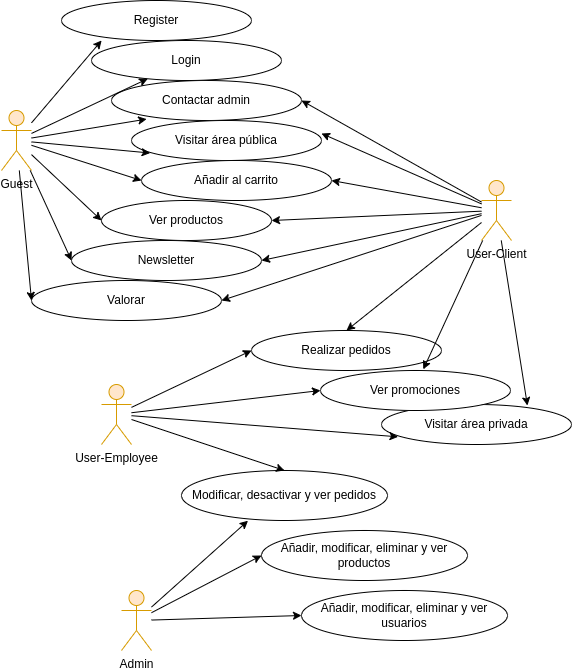

The diagram above was exported from draw.io. Its source (the exported page's mxGraphModel, read from the mxfile embedded in the PNG):
<mxGraphModel dx="2189" dy="793" grid="1" gridSize="10" guides="1" tooltips="1" connect="1" arrows="1" fold="1" page="1" pageScale="1" pageWidth="827" pageHeight="1169" math="0" shadow="0">
  <root>
    <mxCell id="0" />
    <mxCell id="1" parent="0" />
    <mxCell id="co_KkxCk6RvIBu7AYui0-1" value="Guest&lt;div&gt;&lt;br&gt;&lt;/div&gt;" style="shape=umlActor;verticalLabelPosition=bottom;verticalAlign=top;html=1;outlineConnect=0;fillColor=#ffe6cc;strokeColor=#d79b00;" parent="1" vertex="1">
      <mxGeometry y="250" width="30" height="60" as="geometry" />
    </mxCell>
    <mxCell id="co_KkxCk6RvIBu7AYui0-3" value="Contactar admin" style="ellipse;whiteSpace=wrap;html=1;" parent="1" vertex="1">
      <mxGeometry x="110" y="220" width="190" height="40" as="geometry" />
    </mxCell>
    <mxCell id="co_KkxCk6RvIBu7AYui0-4" value="&lt;div&gt;Admin&lt;/div&gt;" style="shape=umlActor;verticalLabelPosition=bottom;verticalAlign=top;html=1;outlineConnect=0;fillColor=#ffe6cc;strokeColor=#d79b00;" parent="1" vertex="1">
      <mxGeometry x="120" y="730" width="30" height="60" as="geometry" />
    </mxCell>
    <mxCell id="co_KkxCk6RvIBu7AYui0-5" value="&lt;div&gt;User-Client&lt;/div&gt;" style="shape=umlActor;verticalLabelPosition=bottom;verticalAlign=top;html=1;outlineConnect=0;fillColor=#ffe6cc;strokeColor=#d79b00;" parent="1" vertex="1">
      <mxGeometry x="480" y="320" width="30" height="60" as="geometry" />
    </mxCell>
    <mxCell id="co_KkxCk6RvIBu7AYui0-6" value="&lt;div&gt;User-Employee&lt;/div&gt;" style="shape=umlActor;verticalLabelPosition=bottom;verticalAlign=top;html=1;outlineConnect=0;fillColor=#ffe6cc;strokeColor=#d79b00;" parent="1" vertex="1">
      <mxGeometry x="100" y="524" width="30" height="60" as="geometry" />
    </mxCell>
    <mxCell id="co_KkxCk6RvIBu7AYui0-17" value="Visitar área pública" style="ellipse;whiteSpace=wrap;html=1;" parent="1" vertex="1">
      <mxGeometry x="130" y="260" width="190" height="40" as="geometry" />
    </mxCell>
    <mxCell id="co_KkxCk6RvIBu7AYui0-18" value="Login" style="ellipse;whiteSpace=wrap;html=1;" parent="1" vertex="1">
      <mxGeometry x="90" y="180" width="190" height="40" as="geometry" />
    </mxCell>
    <mxCell id="co_KkxCk6RvIBu7AYui0-19" value="Register" style="ellipse;whiteSpace=wrap;html=1;" parent="1" vertex="1">
      <mxGeometry x="60" y="140" width="190" height="40" as="geometry" />
    </mxCell>
    <mxCell id="co_KkxCk6RvIBu7AYui0-20" value="Añadir al carrito" style="ellipse;whiteSpace=wrap;html=1;" parent="1" vertex="1">
      <mxGeometry x="140" y="300" width="190" height="40" as="geometry" />
    </mxCell>
    <mxCell id="co_KkxCk6RvIBu7AYui0-21" value="Ver productos" style="ellipse;whiteSpace=wrap;html=1;" parent="1" vertex="1">
      <mxGeometry x="100" y="340" width="170" height="40" as="geometry" />
    </mxCell>
    <mxCell id="co_KkxCk6RvIBu7AYui0-22" value="Valorar" style="ellipse;whiteSpace=wrap;html=1;" parent="1" vertex="1">
      <mxGeometry x="30" y="420" width="190" height="40" as="geometry" />
    </mxCell>
    <mxCell id="co_KkxCk6RvIBu7AYui0-30" value="" style="endArrow=classic;html=1;rounded=0;entryX=0.185;entryY=0.965;entryDx=0;entryDy=0;entryPerimeter=0;" parent="1" source="co_KkxCk6RvIBu7AYui0-1" target="co_KkxCk6RvIBu7AYui0-3" edge="1">
      <mxGeometry width="50" height="50" relative="1" as="geometry">
        <mxPoint x="20" y="220" as="sourcePoint" />
        <mxPoint x="50" y="190" as="targetPoint" />
      </mxGeometry>
    </mxCell>
    <mxCell id="co_KkxCk6RvIBu7AYui0-31" value="" style="endArrow=classic;html=1;rounded=0;entryX=0.098;entryY=0.813;entryDx=0;entryDy=0;entryPerimeter=0;" parent="1" source="co_KkxCk6RvIBu7AYui0-1" target="co_KkxCk6RvIBu7AYui0-17" edge="1">
      <mxGeometry width="50" height="50" relative="1" as="geometry">
        <mxPoint x="50" y="260" as="sourcePoint" />
        <mxPoint x="100" y="210" as="targetPoint" />
      </mxGeometry>
    </mxCell>
    <mxCell id="co_KkxCk6RvIBu7AYui0-33" value="" style="endArrow=classic;html=1;rounded=0;entryX=0.211;entryY=1;entryDx=0;entryDy=0;entryPerimeter=0;" parent="1" source="co_KkxCk6RvIBu7AYui0-1" target="co_KkxCk6RvIBu7AYui0-19" edge="1">
      <mxGeometry width="50" height="50" relative="1" as="geometry">
        <mxPoint x="50" y="320" as="sourcePoint" />
        <mxPoint x="100" y="270" as="targetPoint" />
      </mxGeometry>
    </mxCell>
    <mxCell id="co_KkxCk6RvIBu7AYui0-34" value="" style="endArrow=classic;html=1;rounded=0;" parent="1" source="co_KkxCk6RvIBu7AYui0-1" target="co_KkxCk6RvIBu7AYui0-18" edge="1">
      <mxGeometry width="50" height="50" relative="1" as="geometry">
        <mxPoint x="60" y="280" as="sourcePoint" />
        <mxPoint x="110" y="230" as="targetPoint" />
      </mxGeometry>
    </mxCell>
    <mxCell id="co_KkxCk6RvIBu7AYui0-35" value="" style="endArrow=classic;html=1;rounded=0;entryX=0;entryY=0.5;entryDx=0;entryDy=0;" parent="1" source="co_KkxCk6RvIBu7AYui0-1" target="co_KkxCk6RvIBu7AYui0-20" edge="1">
      <mxGeometry width="50" height="50" relative="1" as="geometry">
        <mxPoint x="30" y="260" as="sourcePoint" />
        <mxPoint x="90" y="270" as="targetPoint" />
      </mxGeometry>
    </mxCell>
    <mxCell id="co_KkxCk6RvIBu7AYui0-36" value="" style="endArrow=classic;html=1;rounded=0;entryX=0;entryY=0.5;entryDx=0;entryDy=0;" parent="1" source="co_KkxCk6RvIBu7AYui0-1" target="co_KkxCk6RvIBu7AYui0-21" edge="1">
      <mxGeometry width="50" height="50" relative="1" as="geometry">
        <mxPoint x="30" y="260" as="sourcePoint" />
        <mxPoint x="190" y="270" as="targetPoint" />
      </mxGeometry>
    </mxCell>
    <mxCell id="co_KkxCk6RvIBu7AYui0-37" value="" style="endArrow=classic;html=1;rounded=0;entryX=0;entryY=0.5;entryDx=0;entryDy=0;" parent="1" source="co_KkxCk6RvIBu7AYui0-1" target="co_KkxCk6RvIBu7AYui0-22" edge="1">
      <mxGeometry width="50" height="50" relative="1" as="geometry">
        <mxPoint x="40" y="350" as="sourcePoint" />
        <mxPoint x="180" y="390" as="targetPoint" />
      </mxGeometry>
    </mxCell>
    <mxCell id="co_KkxCk6RvIBu7AYui0-40" value="" style="endArrow=classic;html=1;rounded=0;entryX=1;entryY=0.5;entryDx=0;entryDy=0;" parent="1" source="co_KkxCk6RvIBu7AYui0-5" target="co_KkxCk6RvIBu7AYui0-20" edge="1">
      <mxGeometry width="50" height="50" relative="1" as="geometry">
        <mxPoint x="380" y="320" as="sourcePoint" />
        <mxPoint x="430" y="270" as="targetPoint" />
      </mxGeometry>
    </mxCell>
    <mxCell id="co_KkxCk6RvIBu7AYui0-41" value="" style="endArrow=classic;html=1;rounded=0;entryX=1;entryY=0.5;entryDx=0;entryDy=0;" parent="1" source="co_KkxCk6RvIBu7AYui0-5" target="co_KkxCk6RvIBu7AYui0-21" edge="1">
      <mxGeometry width="50" height="50" relative="1" as="geometry">
        <mxPoint x="490" y="357" as="sourcePoint" />
        <mxPoint x="340" y="330" as="targetPoint" />
      </mxGeometry>
    </mxCell>
    <mxCell id="co_KkxCk6RvIBu7AYui0-42" value="" style="endArrow=classic;html=1;rounded=0;entryX=1;entryY=0.5;entryDx=0;entryDy=0;" parent="1" source="co_KkxCk6RvIBu7AYui0-5" target="co_KkxCk6RvIBu7AYui0-22" edge="1">
      <mxGeometry width="50" height="50" relative="1" as="geometry">
        <mxPoint x="500" y="367" as="sourcePoint" />
        <mxPoint x="350" y="340" as="targetPoint" />
      </mxGeometry>
    </mxCell>
    <mxCell id="co_KkxCk6RvIBu7AYui0-44" value="Visitar área privada" style="ellipse;whiteSpace=wrap;html=1;" parent="1" vertex="1">
      <mxGeometry x="380" y="544" width="190" height="40" as="geometry" />
    </mxCell>
    <mxCell id="co_KkxCk6RvIBu7AYui0-45" value="Realizar pedidos" style="ellipse;whiteSpace=wrap;html=1;" parent="1" vertex="1">
      <mxGeometry x="250" y="470" width="190" height="40" as="geometry" />
    </mxCell>
    <mxCell id="co_KkxCk6RvIBu7AYui0-46" value="Ver promociones" style="ellipse;whiteSpace=wrap;html=1;" parent="1" vertex="1">
      <mxGeometry x="319" y="510" width="190" height="40" as="geometry" />
    </mxCell>
    <mxCell id="co_KkxCk6RvIBu7AYui0-49" value="" style="endArrow=classic;html=1;rounded=0;entryX=0.5;entryY=0;entryDx=0;entryDy=0;" parent="1" source="co_KkxCk6RvIBu7AYui0-5" target="co_KkxCk6RvIBu7AYui0-45" edge="1">
      <mxGeometry width="50" height="50" relative="1" as="geometry">
        <mxPoint x="490" y="367" as="sourcePoint" />
        <mxPoint x="245" y="480" as="targetPoint" />
      </mxGeometry>
    </mxCell>
    <mxCell id="co_KkxCk6RvIBu7AYui0-50" value="" style="endArrow=classic;html=1;rounded=0;entryX=0.541;entryY=-0.029;entryDx=0;entryDy=0;entryPerimeter=0;" parent="1" source="co_KkxCk6RvIBu7AYui0-5" target="co_KkxCk6RvIBu7AYui0-46" edge="1">
      <mxGeometry width="50" height="50" relative="1" as="geometry">
        <mxPoint x="500" y="377" as="sourcePoint" />
        <mxPoint x="255" y="490" as="targetPoint" />
      </mxGeometry>
    </mxCell>
    <mxCell id="co_KkxCk6RvIBu7AYui0-51" value="" style="endArrow=classic;html=1;rounded=0;entryX=0.768;entryY=0.025;entryDx=0;entryDy=0;entryPerimeter=0;" parent="1" source="co_KkxCk6RvIBu7AYui0-5" target="co_KkxCk6RvIBu7AYui0-44" edge="1">
      <mxGeometry width="50" height="50" relative="1" as="geometry">
        <mxPoint x="510" y="387" as="sourcePoint" />
        <mxPoint x="265" y="500" as="targetPoint" />
      </mxGeometry>
    </mxCell>
    <mxCell id="co_KkxCk6RvIBu7AYui0-53" value="" style="endArrow=classic;html=1;rounded=0;entryX=0;entryY=0.5;entryDx=0;entryDy=0;" parent="1" source="co_KkxCk6RvIBu7AYui0-6" target="co_KkxCk6RvIBu7AYui0-45" edge="1">
      <mxGeometry width="50" height="50" relative="1" as="geometry">
        <mxPoint x="140" y="553" as="sourcePoint" />
        <mxPoint x="192" y="517" as="targetPoint" />
      </mxGeometry>
    </mxCell>
    <mxCell id="co_KkxCk6RvIBu7AYui0-54" value="" style="endArrow=classic;html=1;rounded=0;entryX=0;entryY=0.5;entryDx=0;entryDy=0;" parent="1" source="co_KkxCk6RvIBu7AYui0-6" target="co_KkxCk6RvIBu7AYui0-46" edge="1">
      <mxGeometry width="50" height="50" relative="1" as="geometry">
        <mxPoint x="150" y="563" as="sourcePoint" />
        <mxPoint x="202" y="527" as="targetPoint" />
      </mxGeometry>
    </mxCell>
    <mxCell id="co_KkxCk6RvIBu7AYui0-55" value="" style="endArrow=classic;html=1;rounded=0;entryX=0.087;entryY=0.808;entryDx=0;entryDy=0;entryPerimeter=0;" parent="1" source="co_KkxCk6RvIBu7AYui0-6" target="co_KkxCk6RvIBu7AYui0-44" edge="1">
      <mxGeometry width="50" height="50" relative="1" as="geometry">
        <mxPoint x="160" y="573" as="sourcePoint" />
        <mxPoint x="212" y="537" as="targetPoint" />
      </mxGeometry>
    </mxCell>
    <mxCell id="co_KkxCk6RvIBu7AYui0-56" value="Modificar, desactivar y ver pedidos" style="ellipse;whiteSpace=wrap;html=1;" parent="1" vertex="1">
      <mxGeometry x="180" y="610" width="206" height="50" as="geometry" />
    </mxCell>
    <mxCell id="co_KkxCk6RvIBu7AYui0-57" value="Añadir, modificar, eliminar y ver productos" style="ellipse;whiteSpace=wrap;html=1;" parent="1" vertex="1">
      <mxGeometry x="260" y="670" width="206" height="50" as="geometry" />
    </mxCell>
    <mxCell id="co_KkxCk6RvIBu7AYui0-59" value="Añadir, modificar, eliminar y ver usuarios" style="ellipse;whiteSpace=wrap;html=1;" parent="1" vertex="1">
      <mxGeometry x="300" y="730" width="206" height="50" as="geometry" />
    </mxCell>
    <mxCell id="co_KkxCk6RvIBu7AYui0-60" value="" style="endArrow=classic;html=1;rounded=0;entryX=0.5;entryY=0;entryDx=0;entryDy=0;" parent="1" source="co_KkxCk6RvIBu7AYui0-6" target="co_KkxCk6RvIBu7AYui0-56" edge="1">
      <mxGeometry width="50" height="50" relative="1" as="geometry">
        <mxPoint x="140" y="565" as="sourcePoint" />
        <mxPoint x="477" y="592" as="targetPoint" />
      </mxGeometry>
    </mxCell>
    <mxCell id="co_KkxCk6RvIBu7AYui0-61" value="" style="endArrow=classic;html=1;rounded=0;entryX=0;entryY=0.5;entryDx=0;entryDy=0;" parent="1" source="co_KkxCk6RvIBu7AYui0-4" target="co_KkxCk6RvIBu7AYui0-57" edge="1">
      <mxGeometry width="50" height="50" relative="1" as="geometry">
        <mxPoint x="140" y="569" as="sourcePoint" />
        <mxPoint x="293" y="620" as="targetPoint" />
      </mxGeometry>
    </mxCell>
    <mxCell id="co_KkxCk6RvIBu7AYui0-62" value="" style="endArrow=classic;html=1;rounded=0;entryX=0.323;entryY=1.004;entryDx=0;entryDy=0;entryPerimeter=0;" parent="1" source="co_KkxCk6RvIBu7AYui0-4" target="co_KkxCk6RvIBu7AYui0-56" edge="1">
      <mxGeometry width="50" height="50" relative="1" as="geometry">
        <mxPoint x="150" y="579" as="sourcePoint" />
        <mxPoint x="303" y="630" as="targetPoint" />
      </mxGeometry>
    </mxCell>
    <mxCell id="co_KkxCk6RvIBu7AYui0-63" value="" style="endArrow=classic;html=1;rounded=0;entryX=0;entryY=0.5;entryDx=0;entryDy=0;" parent="1" source="co_KkxCk6RvIBu7AYui0-4" target="co_KkxCk6RvIBu7AYui0-59" edge="1">
      <mxGeometry width="50" height="50" relative="1" as="geometry">
        <mxPoint x="160" y="589" as="sourcePoint" />
        <mxPoint x="313" y="640" as="targetPoint" />
      </mxGeometry>
    </mxCell>
    <mxCell id="da0gbS9oDroFJHa1wYZX-1" value="" style="endArrow=classic;html=1;rounded=0;entryX=1;entryY=0.5;entryDx=0;entryDy=0;" edge="1" parent="1" source="co_KkxCk6RvIBu7AYui0-5">
      <mxGeometry width="50" height="50" relative="1" as="geometry">
        <mxPoint x="470" y="300" as="sourcePoint" />
        <mxPoint x="320" y="273" as="targetPoint" />
      </mxGeometry>
    </mxCell>
    <mxCell id="da0gbS9oDroFJHa1wYZX-2" value="" style="endArrow=classic;html=1;rounded=0;entryX=1;entryY=0.5;entryDx=0;entryDy=0;" edge="1" parent="1" source="co_KkxCk6RvIBu7AYui0-5" target="co_KkxCk6RvIBu7AYui0-3">
      <mxGeometry width="50" height="50" relative="1" as="geometry">
        <mxPoint x="490" y="353" as="sourcePoint" />
        <mxPoint x="330" y="283" as="targetPoint" />
      </mxGeometry>
    </mxCell>
    <mxCell id="da0gbS9oDroFJHa1wYZX-3" value="Newsletter" style="ellipse;whiteSpace=wrap;html=1;" vertex="1" parent="1">
      <mxGeometry x="70" y="380" width="190" height="40" as="geometry" />
    </mxCell>
    <mxCell id="da0gbS9oDroFJHa1wYZX-4" value="" style="endArrow=classic;html=1;rounded=0;entryX=0;entryY=0.5;entryDx=0;entryDy=0;" edge="1" parent="1" source="co_KkxCk6RvIBu7AYui0-1" target="da0gbS9oDroFJHa1wYZX-3">
      <mxGeometry width="50" height="50" relative="1" as="geometry">
        <mxPoint x="28" y="320" as="sourcePoint" />
        <mxPoint x="40" y="450" as="targetPoint" />
      </mxGeometry>
    </mxCell>
    <mxCell id="da0gbS9oDroFJHa1wYZX-5" value="" style="endArrow=classic;html=1;rounded=0;entryX=1;entryY=0.5;entryDx=0;entryDy=0;" edge="1" parent="1" source="co_KkxCk6RvIBu7AYui0-5" target="da0gbS9oDroFJHa1wYZX-3">
      <mxGeometry width="50" height="50" relative="1" as="geometry">
        <mxPoint x="490" y="361" as="sourcePoint" />
        <mxPoint x="280" y="370" as="targetPoint" />
      </mxGeometry>
    </mxCell>
  </root>
</mxGraphModel>